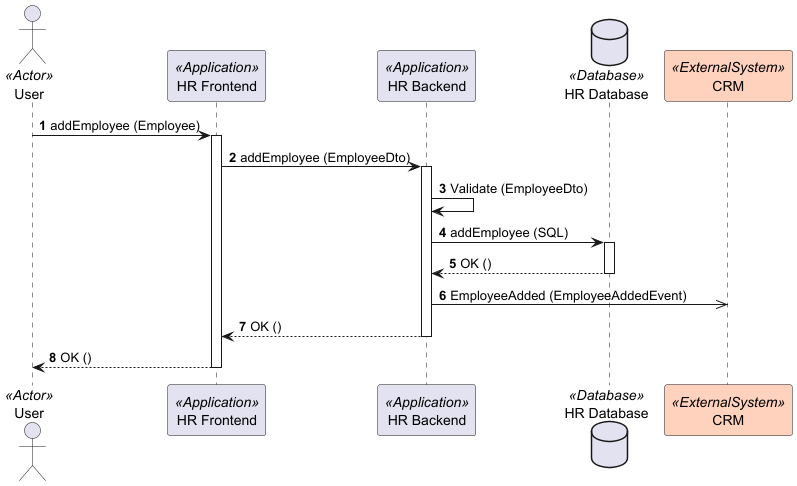

The diagram above was rendered by PlantUML. Its source (embedded in the PNG):
@startuml
'Generated by Modeler - do not change.
autonumber

actor "User" as user <<Actor>> 

participant "HR Frontend" as hr_frontend <<Application>> 

participant "HR Backend" as hr_backend <<Application>> 

database "HR Database" as hr_database <<Database>> 

participant "CRM" as crm <<ExternalSystem>> #FFD2BE

user -> hr_frontend : addEmployee (Employee)
activate hr_frontend

hr_frontend -> hr_backend : addEmployee (EmployeeDto)
activate hr_backend

hr_backend -> hr_backend : Validate (EmployeeDto)
hr_backend -> hr_database : addEmployee (SQL)
activate hr_database

hr_database --> hr_backend : OK ()
deactivate hr_database

hr_backend ->> crm : EmployeeAdded (EmployeeAddedEvent)
hr_backend --> hr_frontend : OK ()
deactivate hr_backend

hr_frontend --> user : OK ()
deactivate hr_frontend


@enduml